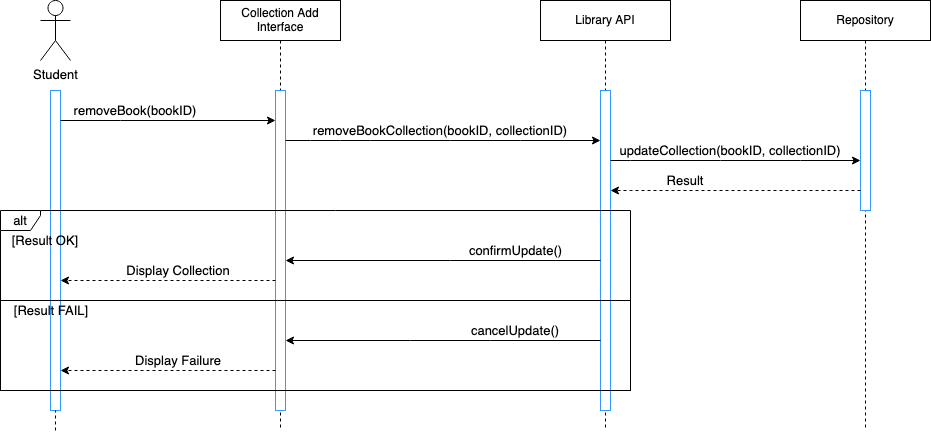

The diagram above was exported from draw.io. Its source (the exported page's mxGraphModel, read from the mxfile embedded in the PNG):
<mxGraphModel dx="954" dy="614" grid="1" gridSize="10" guides="1" tooltips="1" connect="1" arrows="1" fold="1" page="1" pageScale="1" pageWidth="2500" pageHeight="2500" math="0" shadow="0">
  <root>
    <mxCell id="0" />
    <mxCell id="1" parent="0" />
    <mxCell id="aM9ryv3xv72pqoxQDRHE-5" value="Repository" style="shape=umlLifeline;perimeter=lifelinePerimeter;whiteSpace=wrap;html=1;container=0;dropTarget=0;collapsible=0;recursiveResize=0;outlineConnect=0;portConstraint=eastwest;newEdgeStyle={&quot;edgeStyle&quot;:&quot;elbowEdgeStyle&quot;,&quot;elbow&quot;:&quot;vertical&quot;,&quot;curved&quot;:0,&quot;rounded&quot;:0};" parent="1" vertex="1">
      <mxGeometry x="810" y="40" width="130" height="430" as="geometry" />
    </mxCell>
    <mxCell id="aM9ryv3xv72pqoxQDRHE-6" value="" style="html=1;points=[];perimeter=orthogonalPerimeter;outlineConnect=0;targetShapes=umlLifeline;portConstraint=eastwest;newEdgeStyle={&quot;edgeStyle&quot;:&quot;elbowEdgeStyle&quot;,&quot;elbow&quot;:&quot;vertical&quot;,&quot;curved&quot;:0,&quot;rounded&quot;:0};strokeColor=#3399FF;" parent="aM9ryv3xv72pqoxQDRHE-5" vertex="1">
      <mxGeometry x="60" y="90" width="10" height="120" as="geometry" />
    </mxCell>
    <mxCell id="fCjNDRdymDhb6TnAWpX7-8" value="Student" style="shape=umlActor;verticalLabelPosition=bottom;verticalAlign=top;html=1;outlineConnect=0;strokeColor=#000000;fontSize=13;" parent="1" vertex="1">
      <mxGeometry x="50" y="40" width="30" height="60" as="geometry" />
    </mxCell>
    <mxCell id="fCjNDRdymDhb6TnAWpX7-12" value="" style="html=1;points=[];perimeter=orthogonalPerimeter;outlineConnect=0;targetShapes=umlLifeline;portConstraint=eastwest;newEdgeStyle={&quot;edgeStyle&quot;:&quot;elbowEdgeStyle&quot;,&quot;elbow&quot;:&quot;vertical&quot;,&quot;curved&quot;:0,&quot;rounded&quot;:0};strokeColor=#3399FF;" parent="1" vertex="1">
      <mxGeometry x="60" y="130" width="10" height="320" as="geometry" />
    </mxCell>
    <mxCell id="fCjNDRdymDhb6TnAWpX7-27" value="Collection Add Interface" style="shape=umlLifeline;perimeter=lifelinePerimeter;whiteSpace=wrap;html=1;container=0;dropTarget=0;collapsible=0;recursiveResize=0;outlineConnect=0;portConstraint=eastwest;newEdgeStyle={&quot;edgeStyle&quot;:&quot;elbowEdgeStyle&quot;,&quot;elbow&quot;:&quot;vertical&quot;,&quot;curved&quot;:0,&quot;rounded&quot;:0};" parent="1" vertex="1">
      <mxGeometry x="230" y="40" width="120" height="430" as="geometry" />
    </mxCell>
    <mxCell id="fCjNDRdymDhb6TnAWpX7-28" value="" style="html=1;points=[];perimeter=orthogonalPerimeter;outlineConnect=0;targetShapes=umlLifeline;portConstraint=eastwest;newEdgeStyle={&quot;edgeStyle&quot;:&quot;elbowEdgeStyle&quot;,&quot;elbow&quot;:&quot;vertical&quot;,&quot;curved&quot;:0,&quot;rounded&quot;:0};strokeColor=#3399FF;" parent="fCjNDRdymDhb6TnAWpX7-27" vertex="1">
      <mxGeometry x="55" y="90" width="10" height="320" as="geometry" />
    </mxCell>
    <mxCell id="fCjNDRdymDhb6TnAWpX7-33" value="" style="endArrow=none;dashed=1;html=1;rounded=0;fontSize=13;" parent="1" target="fCjNDRdymDhb6TnAWpX7-12" edge="1">
      <mxGeometry width="50" height="50" relative="1" as="geometry">
        <mxPoint x="65" y="470" as="sourcePoint" />
        <mxPoint x="65" y="660" as="targetPoint" />
        <Array as="points" />
      </mxGeometry>
    </mxCell>
    <mxCell id="8WBUeJ8e2ZMxS5DKSKpC-83" value="Library API" style="shape=umlLifeline;perimeter=lifelinePerimeter;whiteSpace=wrap;html=1;container=0;dropTarget=0;collapsible=0;recursiveResize=0;outlineConnect=0;portConstraint=eastwest;newEdgeStyle={&quot;edgeStyle&quot;:&quot;elbowEdgeStyle&quot;,&quot;elbow&quot;:&quot;vertical&quot;,&quot;curved&quot;:0,&quot;rounded&quot;:0};" parent="1" vertex="1">
      <mxGeometry x="550" y="40" width="130" height="430" as="geometry" />
    </mxCell>
    <mxCell id="8WBUeJ8e2ZMxS5DKSKpC-84" value="" style="html=1;points=[];perimeter=orthogonalPerimeter;outlineConnect=0;targetShapes=umlLifeline;portConstraint=eastwest;newEdgeStyle={&quot;edgeStyle&quot;:&quot;elbowEdgeStyle&quot;,&quot;elbow&quot;:&quot;vertical&quot;,&quot;curved&quot;:0,&quot;rounded&quot;:0};strokeColor=#3399FF;" parent="8WBUeJ8e2ZMxS5DKSKpC-83" vertex="1">
      <mxGeometry x="60" y="90" width="10" height="320" as="geometry" />
    </mxCell>
    <mxCell id="UOv02gEyeNIiNMxLk5ma-9" value="" style="endArrow=classic;html=1;rounded=0;" parent="1" source="fCjNDRdymDhb6TnAWpX7-12" target="fCjNDRdymDhb6TnAWpX7-28" edge="1">
      <mxGeometry width="50" height="50" relative="1" as="geometry">
        <mxPoint x="70" y="270" as="sourcePoint" />
        <mxPoint x="285" y="270" as="targetPoint" />
        <Array as="points">
          <mxPoint x="130" y="160" />
        </Array>
      </mxGeometry>
    </mxCell>
    <mxCell id="UOv02gEyeNIiNMxLk5ma-11" value="removeBook(bookID)" style="text;html=1;strokeColor=none;fillColor=none;align=center;verticalAlign=middle;whiteSpace=wrap;rounded=0;fontSize=13;" parent="1" vertex="1">
      <mxGeometry x="70" y="140" width="150" height="20" as="geometry" />
    </mxCell>
    <mxCell id="UOv02gEyeNIiNMxLk5ma-12" value="" style="endArrow=classic;html=1;rounded=0;" parent="1" source="fCjNDRdymDhb6TnAWpX7-28" target="8WBUeJ8e2ZMxS5DKSKpC-84" edge="1">
      <mxGeometry width="50" height="50" relative="1" as="geometry">
        <mxPoint x="295" y="290" as="sourcePoint" />
        <mxPoint x="460" y="290" as="targetPoint" />
        <Array as="points">
          <mxPoint x="320" y="180" />
          <mxPoint x="350" y="180" />
          <mxPoint x="380" y="180" />
          <mxPoint x="460" y="180" />
          <mxPoint x="530" y="180" />
        </Array>
      </mxGeometry>
    </mxCell>
    <mxCell id="UOv02gEyeNIiNMxLk5ma-13" value="removeBookCollection(bookID, collectionID)" style="text;html=1;strokeColor=none;fillColor=none;align=center;verticalAlign=middle;whiteSpace=wrap;rounded=0;fontSize=13;" parent="1" vertex="1">
      <mxGeometry x="300" y="160" width="300" height="20" as="geometry" />
    </mxCell>
    <mxCell id="UOv02gEyeNIiNMxLk5ma-14" value="" style="endArrow=classic;html=1;rounded=0;" parent="1" source="8WBUeJ8e2ZMxS5DKSKpC-84" target="aM9ryv3xv72pqoxQDRHE-6" edge="1">
      <mxGeometry width="50" height="50" relative="1" as="geometry">
        <mxPoint x="470" y="310" as="sourcePoint" />
        <mxPoint x="560" y="320" as="targetPoint" />
        <Array as="points">
          <mxPoint x="640" y="200" />
          <mxPoint x="730" y="200" />
          <mxPoint x="810" y="200" />
        </Array>
      </mxGeometry>
    </mxCell>
    <mxCell id="UOv02gEyeNIiNMxLk5ma-15" value="updateCollection(bookID, collectionID)" style="text;html=1;strokeColor=none;fillColor=none;align=center;verticalAlign=middle;whiteSpace=wrap;rounded=0;fontSize=13;" parent="1" vertex="1">
      <mxGeometry x="620" y="180" width="240" height="20" as="geometry" />
    </mxCell>
    <mxCell id="UOv02gEyeNIiNMxLk5ma-21" value="" style="endArrow=classic;html=1;rounded=0;dashed=1;" parent="1" source="aM9ryv3xv72pqoxQDRHE-6" target="8WBUeJ8e2ZMxS5DKSKpC-84" edge="1">
      <mxGeometry width="50" height="50" relative="1" as="geometry">
        <mxPoint x="680" y="340" as="sourcePoint" />
        <mxPoint x="470" y="340" as="targetPoint" />
        <Array as="points">
          <mxPoint x="640" y="230" />
        </Array>
      </mxGeometry>
    </mxCell>
    <mxCell id="UOv02gEyeNIiNMxLk5ma-22" value="Result" style="text;html=1;strokeColor=none;fillColor=none;align=center;verticalAlign=middle;whiteSpace=wrap;rounded=0;fontSize=13;" parent="1" vertex="1">
      <mxGeometry x="660" y="210" width="70" height="20" as="geometry" />
    </mxCell>
    <mxCell id="tPXLSFXYp5JXvSkgjBu1-5" value="alt" style="shape=umlFrame;whiteSpace=wrap;html=1;pointerEvents=0;strokeColor=#000000;fontSize=13;width=40;height=20;" parent="1" vertex="1">
      <mxGeometry x="10" y="250" width="630" height="90" as="geometry" />
    </mxCell>
    <mxCell id="tPXLSFXYp5JXvSkgjBu1-6" value="confirmUpdate()" style="text;html=1;strokeColor=none;fillColor=none;align=center;verticalAlign=middle;whiteSpace=wrap;rounded=0;fontSize=13;" parent="1" vertex="1">
      <mxGeometry x="457.5" y="280" width="135" height="20" as="geometry" />
    </mxCell>
    <mxCell id="tPXLSFXYp5JXvSkgjBu1-7" value="" style="endArrow=classic;html=1;rounded=0;fontSize=13;" parent="1" edge="1">
      <mxGeometry width="50" height="50" relative="1" as="geometry">
        <mxPoint x="610" y="300" as="sourcePoint" />
        <mxPoint x="295" y="300" as="targetPoint" />
        <Array as="points">
          <mxPoint x="460" y="300" />
        </Array>
      </mxGeometry>
    </mxCell>
    <mxCell id="tPXLSFXYp5JXvSkgjBu1-8" value="" style="endArrow=classic;html=1;rounded=0;fontSize=13;dashed=1;" parent="1" edge="1">
      <mxGeometry width="50" height="50" relative="1" as="geometry">
        <mxPoint x="285" y="320" as="sourcePoint" />
        <mxPoint x="70" y="320" as="targetPoint" />
        <Array as="points">
          <mxPoint x="231" y="320" />
          <mxPoint x="150" y="320" />
        </Array>
      </mxGeometry>
    </mxCell>
    <mxCell id="tPXLSFXYp5JXvSkgjBu1-9" value="Display Collection" style="text;html=1;strokeColor=none;fillColor=none;align=center;verticalAlign=middle;whiteSpace=wrap;rounded=0;fontSize=13;" parent="1" vertex="1">
      <mxGeometry x="135" y="300" width="106.25" height="20" as="geometry" />
    </mxCell>
    <mxCell id="tPXLSFXYp5JXvSkgjBu1-10" value="[Result OK]" style="text;html=1;strokeColor=none;fillColor=none;align=center;verticalAlign=middle;whiteSpace=wrap;rounded=0;fontSize=13;" parent="1" vertex="1">
      <mxGeometry x="15.000000000000004" y="270" width="80" height="20" as="geometry" />
    </mxCell>
    <mxCell id="tPXLSFXYp5JXvSkgjBu1-11" value="cancelUpdate()" style="text;html=1;strokeColor=none;fillColor=none;align=center;verticalAlign=middle;whiteSpace=wrap;rounded=0;fontSize=13;" parent="1" vertex="1">
      <mxGeometry x="470" y="360" width="110" height="20" as="geometry" />
    </mxCell>
    <mxCell id="tPXLSFXYp5JXvSkgjBu1-12" value="" style="endArrow=classic;html=1;rounded=0;fontSize=13;" parent="1" edge="1">
      <mxGeometry width="50" height="50" relative="1" as="geometry">
        <mxPoint x="610" y="380" as="sourcePoint" />
        <mxPoint x="295" y="380" as="targetPoint" />
        <Array as="points">
          <mxPoint x="500" y="380" />
          <mxPoint x="420" y="380" />
        </Array>
      </mxGeometry>
    </mxCell>
    <mxCell id="tPXLSFXYp5JXvSkgjBu1-13" value="" style="endArrow=classic;html=1;rounded=0;fontSize=13;dashed=1;" parent="1" edge="1">
      <mxGeometry width="50" height="50" relative="1" as="geometry">
        <mxPoint x="285" y="410" as="sourcePoint" />
        <mxPoint x="70" y="410" as="targetPoint" />
        <Array as="points">
          <mxPoint x="239" y="410" />
          <mxPoint x="149" y="410" />
        </Array>
      </mxGeometry>
    </mxCell>
    <mxCell id="tPXLSFXYp5JXvSkgjBu1-14" value="Display Failure" style="text;html=1;strokeColor=none;fillColor=none;align=center;verticalAlign=middle;whiteSpace=wrap;rounded=0;fontSize=13;" parent="1" vertex="1">
      <mxGeometry x="110.32" y="390" width="155.62" height="20" as="geometry" />
    </mxCell>
    <mxCell id="tPXLSFXYp5JXvSkgjBu1-15" value="[Result FAIL]" style="text;html=1;strokeColor=none;fillColor=none;align=center;verticalAlign=middle;whiteSpace=wrap;rounded=0;fontSize=13;" parent="1" vertex="1">
      <mxGeometry x="15.000000000000004" y="340" width="92.19" height="20" as="geometry" />
    </mxCell>
    <mxCell id="tPXLSFXYp5JXvSkgjBu1-16" value="" style="rounded=0;whiteSpace=wrap;html=1;fillColor=none;" parent="1" vertex="1">
      <mxGeometry x="10" y="340" width="630" height="90" as="geometry" />
    </mxCell>
  </root>
</mxGraphModel>